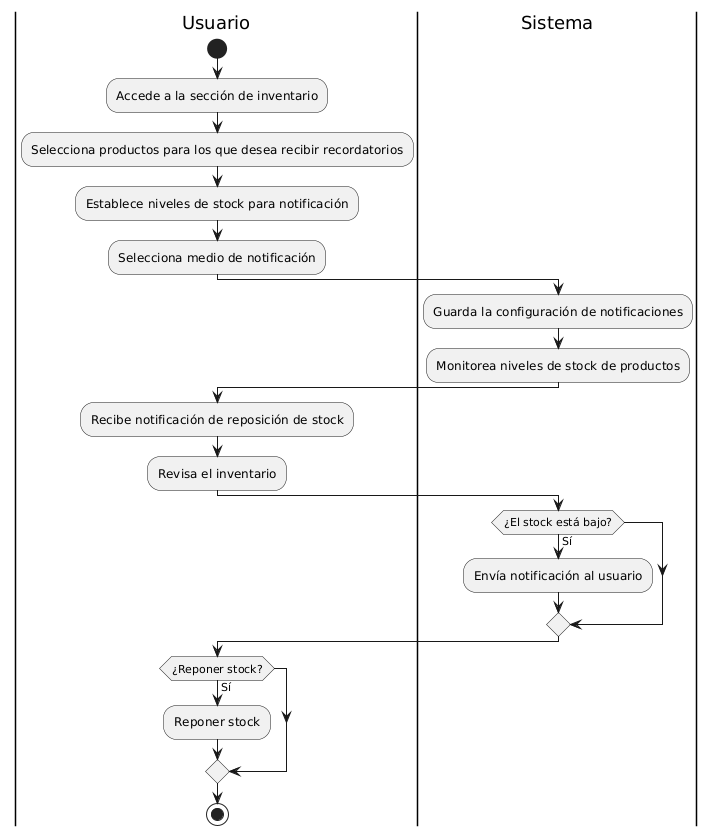

The diagram above was rendered by PlantUML. Its source (embedded in the PNG):
@startuml
|Usuario|
start

:Accede a la sección de inventario;
:Selecciona productos para los que desea recibir recordatorios;
:Establece niveles de stock para notificación;
:Selecciona medio de notificación;

|Sistema|
:Guarda la configuración de notificaciones;
:Monitorea niveles de stock de productos;

|Usuario|
:Recibe notificación de reposición de stock;
:Revisa el inventario;

|Sistema|
if (¿El stock está bajo?) then (Sí)
    :Envía notificación al usuario;
endif

|Usuario|
if (¿Reponer stock?) then (Sí)
    :Reponer stock;
endif
stop
@enduml